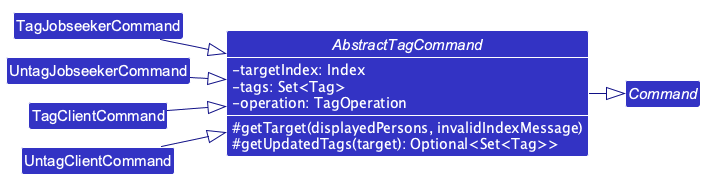

The diagram above was rendered by PlantUML. Its source (embedded in the PNG):
@startuml
!include style.puml
!pragma layout smetana
left to right direction
skinparam arrowColor LOGIC_COLOR_T4
skinparam classBackgroundColor LOGIC_COLOR
skinparam ArrowFontStyle plain
skinparam classAttributeFontColor #FFFFFF
skinparam classAttributeIconSize 0
skinparam genericDisplay old

abstract class Command
abstract class AbstractTagCommand {
    - targetIndex: Index
    - tags: Set<Tag>
    - operation: TagOperation
    # getTarget(displayedPersons, invalidIndexMessage)
    # getUpdatedTags(target): Optional<Set<Tag>>
}
show AbstractTagCommand members
class TagJobseekerCommand
class UntagJobseekerCommand
class TagClientCommand
class UntagClientCommand

AbstractTagCommand --|> Command
TagJobseekerCommand --|> AbstractTagCommand
UntagJobseekerCommand --|> AbstractTagCommand
TagClientCommand --|> AbstractTagCommand
UntagClientCommand --|> AbstractTagCommand
@enduml